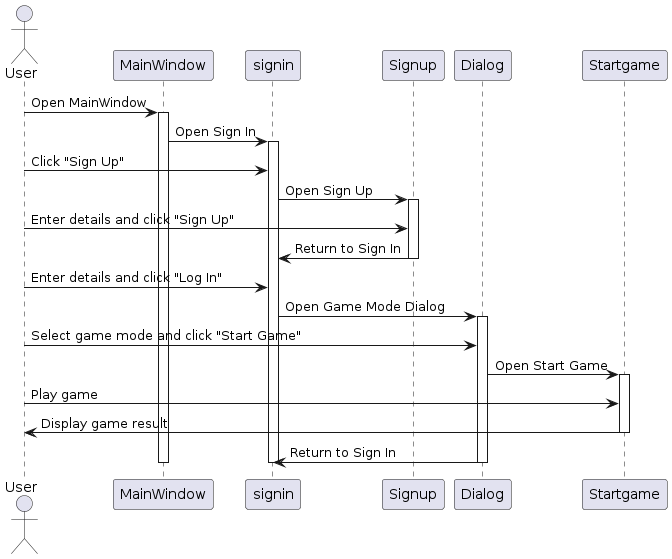

The diagram above was rendered by PlantUML. Its source (embedded in the PNG):
@startuml
actor User

User -> MainWindow: Open MainWindow
activate MainWindow

MainWindow -> signin: Open Sign In
activate signin

User -> signin: Click "Sign Up"
signin -> Signup: Open Sign Up
activate Signup

User -> Signup: Enter details and click "Sign Up"
Signup -> signin: Return to Sign In
deactivate Signup

User -> signin: Enter details and click "Log In"
signin -> Dialog: Open Game Mode Dialog
activate Dialog

User -> Dialog: Select game mode and click "Start Game"
Dialog -> Startgame: Open Start Game
activate Startgame

User -> Startgame: Play game
Startgame -> User: Display game result
deactivate Startgame

Dialog -> signin: Return to Sign In
deactivate Dialog

deactivate signin
deactivate MainWindow
@enduml